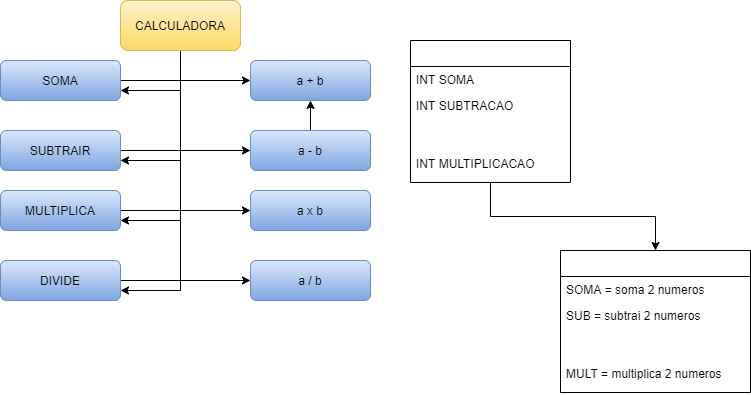

The diagram above was exported from draw.io. Its source (the exported page's mxGraphModel, read from the mxfile embedded in the PNG):
<mxGraphModel dx="1700" dy="527" grid="1" gridSize="10" guides="1" tooltips="1" connect="1" arrows="1" fold="1" page="1" pageScale="1" pageWidth="827" pageHeight="1169" math="0" shadow="0">
  <root>
    <mxCell id="0" />
    <mxCell id="1" parent="0" />
    <mxCell id="10" style="edgeStyle=orthogonalEdgeStyle;rounded=0;orthogonalLoop=1;jettySize=auto;html=1;entryX=1;entryY=0.75;entryDx=0;entryDy=0;" parent="1" source="2" target="6" edge="1">
      <mxGeometry relative="1" as="geometry">
        <mxPoint x="190" y="360" as="targetPoint" />
      </mxGeometry>
    </mxCell>
    <mxCell id="8gQuVAtuo2eLPM5fgbV6-36" style="edgeStyle=orthogonalEdgeStyle;rounded=0;orthogonalLoop=1;jettySize=auto;html=1;entryX=1;entryY=0.75;entryDx=0;entryDy=0;" parent="1" source="2" target="4" edge="1">
      <mxGeometry relative="1" as="geometry" />
    </mxCell>
    <mxCell id="8gQuVAtuo2eLPM5fgbV6-37" style="edgeStyle=orthogonalEdgeStyle;rounded=0;orthogonalLoop=1;jettySize=auto;html=1;entryX=1;entryY=0.75;entryDx=0;entryDy=0;" parent="1" source="2" target="5" edge="1">
      <mxGeometry relative="1" as="geometry" />
    </mxCell>
    <mxCell id="8gQuVAtuo2eLPM5fgbV6-40" style="edgeStyle=orthogonalEdgeStyle;rounded=0;orthogonalLoop=1;jettySize=auto;html=1;" parent="1" source="2" target="3" edge="1">
      <mxGeometry relative="1" as="geometry">
        <Array as="points">
          <mxPoint x="190" y="90" />
        </Array>
      </mxGeometry>
    </mxCell>
    <mxCell id="2" value="&lt;font color=&quot;#000000&quot;&gt;CALCULADORA&lt;/font&gt;" style="rounded=1;whiteSpace=wrap;html=1;fillColor=#fff2cc;strokeColor=#d6b656;gradientColor=#ffd966;" parent="1" vertex="1">
      <mxGeometry x="130" width="120" height="50" as="geometry" />
    </mxCell>
    <mxCell id="8gQuVAtuo2eLPM5fgbV6-29" style="edgeStyle=orthogonalEdgeStyle;rounded=0;orthogonalLoop=1;jettySize=auto;html=1;" parent="1" source="4" target="8gQuVAtuo2eLPM5fgbV6-26" edge="1">
      <mxGeometry relative="1" as="geometry" />
    </mxCell>
    <mxCell id="4" value="SUBTRAIR" style="rounded=1;whiteSpace=wrap;html=1;gradientColor=#7ea6e0;fillColor=#dae8fc;strokeColor=#6c8ebf;fontColor=#000000;" parent="1" vertex="1">
      <mxGeometry x="10" y="130" width="120" height="40" as="geometry" />
    </mxCell>
    <mxCell id="8gQuVAtuo2eLPM5fgbV6-38" style="edgeStyle=orthogonalEdgeStyle;rounded=0;orthogonalLoop=1;jettySize=auto;html=1;" parent="1" source="5" target="8gQuVAtuo2eLPM5fgbV6-27" edge="1">
      <mxGeometry relative="1" as="geometry" />
    </mxCell>
    <mxCell id="5" value="MULTIPLICA" style="rounded=1;whiteSpace=wrap;html=1;gradientColor=#7ea6e0;fillColor=#dae8fc;strokeColor=#6c8ebf;fontColor=#000000;" parent="1" vertex="1">
      <mxGeometry x="10" y="190" width="120" height="40" as="geometry" />
    </mxCell>
    <mxCell id="8gQuVAtuo2eLPM5fgbV6-39" style="edgeStyle=orthogonalEdgeStyle;rounded=0;orthogonalLoop=1;jettySize=auto;html=1;entryX=0;entryY=0.5;entryDx=0;entryDy=0;" parent="1" source="6" target="8gQuVAtuo2eLPM5fgbV6-28" edge="1">
      <mxGeometry relative="1" as="geometry" />
    </mxCell>
    <mxCell id="6" value="DIVIDE" style="rounded=1;whiteSpace=wrap;html=1;gradientColor=#7ea6e0;fillColor=#dae8fc;strokeColor=#6c8ebf;fontColor=#000000;" parent="1" vertex="1">
      <mxGeometry x="10" y="260" width="120" height="40" as="geometry" />
    </mxCell>
    <mxCell id="28" style="edgeStyle=orthogonalEdgeStyle;rounded=0;orthogonalLoop=1;jettySize=auto;html=1;entryX=0.5;entryY=0;entryDx=0;entryDy=0;" edge="1" parent="1" source="18" target="23">
      <mxGeometry relative="1" as="geometry" />
    </mxCell>
    <mxCell id="18" value="CALCULADORA" style="swimlane;fontStyle=0;childLayout=stackLayout;horizontal=1;startSize=26;fillColor=none;horizontalStack=0;resizeParent=1;resizeParentMax=0;resizeLast=0;collapsible=1;marginBottom=0;fontColor=#FFFFFF;" parent="1" vertex="1">
      <mxGeometry x="420" y="40" width="160" height="142" as="geometry" />
    </mxCell>
    <mxCell id="19" value="INT SOMA" style="text;strokeColor=none;fillColor=none;align=left;verticalAlign=top;spacingLeft=4;spacingRight=4;overflow=hidden;rotatable=0;points=[[0,0.5],[1,0.5]];portConstraint=eastwest;" parent="18" vertex="1">
      <mxGeometry y="26" width="160" height="26" as="geometry" />
    </mxCell>
    <mxCell id="20" value="INT SUBTRACAO" style="text;strokeColor=none;fillColor=none;align=left;verticalAlign=top;spacingLeft=4;spacingRight=4;overflow=hidden;rotatable=0;points=[[0,0.5],[1,0.5]];portConstraint=eastwest;" parent="18" vertex="1">
      <mxGeometry y="52" width="160" height="26" as="geometry" />
    </mxCell>
    <mxCell id="22" value="INT DIVISAO" style="text;strokeColor=none;fillColor=none;align=left;verticalAlign=top;spacingLeft=4;spacingRight=4;overflow=hidden;rotatable=0;points=[[0,0.5],[1,0.5]];portConstraint=eastwest;fontColor=#FFFFFF;" parent="18" vertex="1">
      <mxGeometry y="78" width="160" height="32" as="geometry" />
    </mxCell>
    <mxCell id="21" value="INT MULTIPLICACAO" style="text;strokeColor=none;fillColor=none;align=left;verticalAlign=top;spacingLeft=4;spacingRight=4;overflow=hidden;rotatable=0;points=[[0,0.5],[1,0.5]];portConstraint=eastwest;" parent="18" vertex="1">
      <mxGeometry y="110" width="160" height="32" as="geometry" />
    </mxCell>
    <mxCell id="8gQuVAtuo2eLPM5fgbV6-25" style="edgeStyle=orthogonalEdgeStyle;rounded=0;orthogonalLoop=1;jettySize=auto;html=1;" parent="1" source="3" target="8gQuVAtuo2eLPM5fgbV6-24" edge="1">
      <mxGeometry relative="1" as="geometry" />
    </mxCell>
    <mxCell id="3" value="SOMA" style="rounded=1;whiteSpace=wrap;html=1;gradientColor=#7ea6e0;fillColor=#dae8fc;strokeColor=#6c8ebf;fontColor=#000000;" parent="1" vertex="1">
      <mxGeometry x="10" y="60" width="120" height="40" as="geometry" />
    </mxCell>
    <mxCell id="8gQuVAtuo2eLPM5fgbV6-24" value="a + b" style="rounded=1;whiteSpace=wrap;html=1;gradientColor=#7ea6e0;fillColor=#dae8fc;strokeColor=#6c8ebf;fontColor=#000000;" parent="1" vertex="1">
      <mxGeometry x="260" y="60" width="120" height="40" as="geometry" />
    </mxCell>
    <mxCell id="8gQuVAtuo2eLPM5fgbV6-33" value="" style="edgeStyle=orthogonalEdgeStyle;rounded=0;orthogonalLoop=1;jettySize=auto;html=1;" parent="1" source="8gQuVAtuo2eLPM5fgbV6-26" target="8gQuVAtuo2eLPM5fgbV6-24" edge="1">
      <mxGeometry relative="1" as="geometry" />
    </mxCell>
    <mxCell id="8gQuVAtuo2eLPM5fgbV6-26" value="a - b" style="rounded=1;whiteSpace=wrap;html=1;gradientColor=#7ea6e0;fillColor=#dae8fc;strokeColor=#6c8ebf;fontColor=#000000;" parent="1" vertex="1">
      <mxGeometry x="260" y="130" width="120" height="40" as="geometry" />
    </mxCell>
    <mxCell id="8gQuVAtuo2eLPM5fgbV6-27" value="a x b" style="rounded=1;whiteSpace=wrap;html=1;gradientColor=#7ea6e0;fillColor=#dae8fc;strokeColor=#6c8ebf;fontColor=#000000;" parent="1" vertex="1">
      <mxGeometry x="260" y="190" width="120" height="40" as="geometry" />
    </mxCell>
    <mxCell id="8gQuVAtuo2eLPM5fgbV6-28" value="a / b" style="rounded=1;whiteSpace=wrap;html=1;gradientColor=#7ea6e0;fillColor=#dae8fc;strokeColor=#6c8ebf;fontColor=#000000;" parent="1" vertex="1">
      <mxGeometry x="260" y="260" width="120" height="40" as="geometry" />
    </mxCell>
    <mxCell id="23" value="TESTECALCULADORA" style="swimlane;fontStyle=0;childLayout=stackLayout;horizontal=1;startSize=26;fillColor=none;horizontalStack=0;resizeParent=1;resizeParentMax=0;resizeLast=0;collapsible=1;marginBottom=0;fontColor=#FFFFFF;" vertex="1" parent="1">
      <mxGeometry x="570" y="250" width="190" height="142" as="geometry" />
    </mxCell>
    <mxCell id="24" value="SOMA = soma 2 numeros " style="text;strokeColor=none;fillColor=none;align=left;verticalAlign=top;spacingLeft=4;spacingRight=4;overflow=hidden;rotatable=0;points=[[0,0.5],[1,0.5]];portConstraint=eastwest;" vertex="1" parent="23">
      <mxGeometry y="26" width="190" height="26" as="geometry" />
    </mxCell>
    <mxCell id="25" value="SUB = subtrai 2 numeros" style="text;strokeColor=none;fillColor=none;align=left;verticalAlign=top;spacingLeft=4;spacingRight=4;overflow=hidden;rotatable=0;points=[[0,0.5],[1,0.5]];portConstraint=eastwest;" vertex="1" parent="23">
      <mxGeometry y="52" width="190" height="26" as="geometry" />
    </mxCell>
    <mxCell id="26" value="DIVI =  divide 2 numeros" style="text;strokeColor=none;fillColor=none;align=left;verticalAlign=top;spacingLeft=4;spacingRight=4;overflow=hidden;rotatable=0;points=[[0,0.5],[1,0.5]];portConstraint=eastwest;fontColor=#FFFFFF;" vertex="1" parent="23">
      <mxGeometry y="78" width="190" height="32" as="geometry" />
    </mxCell>
    <mxCell id="27" value="MULT = multiplica 2 numeros" style="text;strokeColor=none;fillColor=none;align=left;verticalAlign=top;spacingLeft=4;spacingRight=4;overflow=hidden;rotatable=0;points=[[0,0.5],[1,0.5]];portConstraint=eastwest;" vertex="1" parent="23">
      <mxGeometry y="110" width="190" height="32" as="geometry" />
    </mxCell>
  </root>
</mxGraphModel>